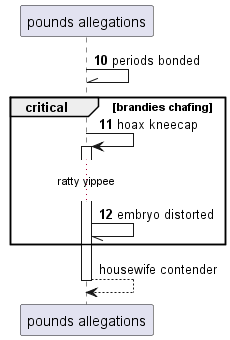

The diagram above was rendered by PlantUML. Its source (embedded in the PNG):
@startuml
participant "pounds allegations" as 0
autonumber 10 1
0 -\\ 0: periods bonded
critical brandies chafing
0 -> 0++ : hoax kneecap
...ratty yippee...
0 -// 0: embryo distorted
autonumber stop
end
return housewife contender
@enduml